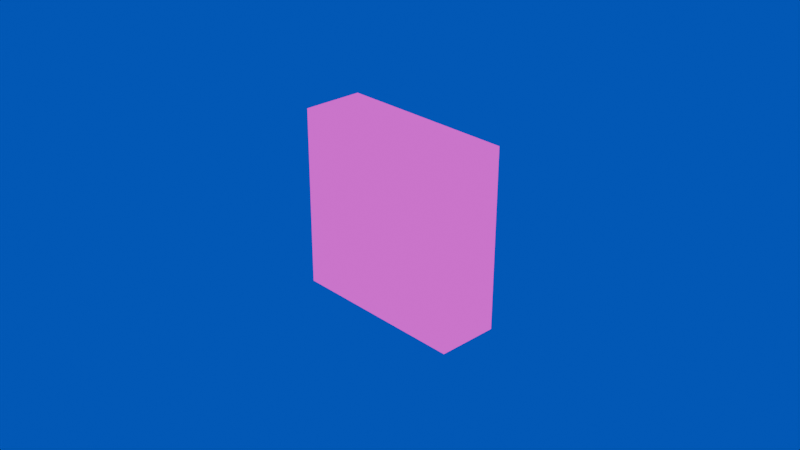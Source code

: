# Source: diskette.blend  (saved by Blender 5.0.119; exported with 4.5.12 LTS)
import bpy
from mathutils import Matrix  # noqa: F401  (used for matrix-valued properties, if any)

bpy.ops.wm.read_factory_settings(use_empty=True)
scene = bpy.context.scene
scene.name = 'Scene'

# ---- collections
col_collection = bpy.data.collections.new('Collection'); scene.collection.children.link(col_collection)

# ---- images (referenced by path relative to the original .blend; pixels are not part of the script)
import os
ASSET_DIR = os.environ.get("B2B_ASSET_DIR", "")  # directory of the original .blend (textures are referenced by path, not embedded)
HERE = os.path.dirname(os.path.abspath(__file__))  # packed textures are extracted next to this script under _unpacked/

def load_image(name, relpath, width, height, colorspace="sRGB"):
    """Load a texture the original file referenced (path relative to the .blend, or extracted next to this script)."""
    p = next((c for c in (os.path.join(HERE, relpath), os.path.join(ASSET_DIR, relpath)) if relpath and os.path.exists(c)), "")
    if p:
        img = bpy.data.images.load(p, check_existing=True)
        img.name = name
    else:  # same state as the original file: an image datablock whose file is absent (Cycles renders it pink)
        img = bpy.data.images.new(name, width, height)
        img.source = "FILE"
        img.filepath = "//" + (relpath or name)
    img.colorspace_settings.name = colorspace
    return img
img_diskette_texture_32_png = load_image('diskette-texture-32.png', 'diskette-texture-32.png', 1024, 1024, 'sRGB')

# ---- materials (node trees are filled in below, after node groups)
mat_diskette = bpy.data.materials.new('diskette')
mat_diskette.alpha_threshold = 0.0
mat_diskette.use_backface_culling_lightprobe_volume = False
mat_diskette.roughness = 0.5
mat_diskette.line_color = (0.0, 0.0, 0.0, 1.0)

# ---- material node trees
mat_diskette.use_nodes = True; mat_diskette.node_tree.nodes.clear()
_N = mat_diskette.node_tree.nodes; _L = mat_diskette.node_tree.links
n0 = _N.new('ShaderNodeOutputMaterial'); n0.name = 'Material Output'; n0.location = (200, 100)
n1 = _N.new('ShaderNodeTexImage'); n1.name = 'Image Texture'; n1.location = (-163, 115)
n1.image = img_diskette_texture_32_png
n1.interpolation = 'Closest'
n1.extension = 'MIRROR'
n2 = _N.new('ShaderNodeUVMap'); n2.name = 'UV Map'; n2.location = (-267, -187)
n2.uv_map = 'UVMap'
_L.new(n1.outputs[0], n0.inputs[0])
_L.new(n2.outputs[0], n1.inputs[0])
n0.is_active_output = True

# ---- world
world_world = bpy.data.worlds.new('World'); scene.world = world_world
world_world.use_nodes = True; world_world.node_tree.nodes.clear()
_N = world_world.node_tree.nodes; _L = world_world.node_tree.links
n0 = _N.new('ShaderNodeOutputWorld'); n0.name = 'World Output'; n0.location = (200, 100)
n1 = _N.new('ShaderNodeBackground'); n1.name = 'Background'; n1.location = (-200, 100)
n1.inputs[0].default_value = (0.0, 0.05751, 0.5577, 1.0)
_L.new(n1.outputs[0], n0.inputs[0])
n0.is_active_output = True
world_world.color = (0.05088, 0.05088, 0.05088)
world_world.sun_shadow_jitter_overblur = 0.0

# ---- cameras
cam_camera = bpy.data.cameras.new('Camera')
cam_camera.clip_end = 100.0
cam_camera.ortho_scale = 7.314

# ---- lights
light_light = bpy.data.lights.new('Light', 'POINT')
light_light.energy = 1000.0
light_light.shadow_soft_size = 0.1

# ---- meshes
me_cube = bpy.data.meshes.new('Cube')
me_cube.from_pydata([(-1.003, -1.0, -0.9973), (-0.9973, -1.0, 1.003), (0.9973, -1.0, -1.003), (1.003, -1.0, 0.9973), (-0.9973, 1.0, 1.003), (1.003, 1.0, 0.9973), (-1.003, 1.0, -0.9973), (0.9973, 1.0, -1.003), (-0.9973, 1.0, 1.003), (1.003, 1.0, 0.9973), (-1.003, 1.0, -0.9973), (0.9973, 1.0, -1.003)], [], [(6, 7, 2, 0), (1, 0, 2, 3), (3, 2, 7, 5), (5, 4, 1, 3), (4, 6, 0, 1), (9, 8, 4, 5), (8, 10, 6, 4), (11, 9, 5, 7), (10, 11, 7, 6), (11, 10, 8, 9)])
_uv = me_cube.uv_layers.new(name='UVMap')
_uv.uv.foreach_set('vector', [0.3331, 0.3331, 0.0001998, 0.3331, 0.0001998, 0.0001998, 0.3331, 0.0001998, 0.002228, 0.006099, 0.002228, 0.9939, 0.9917, 0.9939, 0.9917, 0.006099, 0.3393, 0.6393, 0.006415, 0.6393, 0.006415, 0.3064, 0.3393, 0.3064, 0.3367, 0.0001998, 0.6696, 0.0001997, 0.6696, 0.3331, 0.3367, 0.3331, 0.6702, 0.3081, 1.003, 0.3081, 1.003, 0.6411, 0.6702, 0.6411, 0.7778, 0.0001998, 0.6669, 0.0001998, 0.6669, 0.0001998, 0.7778, 0.0001998, 0.6669, 0.0009988, 0.6669, 0.0009988, 0.6669, 0.0009988, 0.6669, 0.0009988, 0.6669, 0.001398, 0.6669, 0.001398, 0.6669, 0.001398, 0.6669, 0.001398, 0.6669, 0.0005993, 0.7778, 0.0005993, 0.7778, 0.0005993, 0.6669, 0.0005993, 0.9951, 0.9916, 0.005206, 0.9916, 0.005205, 0.001756, 0.9951, 0.001756])
_ca = me_cube.color_attributes.new('Color', 'FLOAT_COLOR', 'POINT')
_ca.data.foreach_set('color', [0.0, 0.1272, 0.4869, 1.0, 0.0, 0.1272, 0.4869, 1.0, 0.0, 0.1272, 0.4869, 1.0, 0.0, 0.1272, 0.4869, 1.0, 0.0, 0.1272, 0.4869, 1.0, 0.0, 0.1272, 0.4869, 1.0, 0.0, 0.1272, 0.4869, 1.0, 0.0, 0.1272, 0.4869, 1.0, 0.0, 0.1272, 0.4869, 1.0, 0.0, 0.1272, 0.4869, 1.0, 0.0, 0.1272, 0.4869, 1.0, 0.0, 0.1272, 0.4869, 1.0])
me_cube.materials.append(mat_diskette)
me_cube.use_mirror_vertex_groups = False
me_cube.auto_texspace = False
me_cube.update()

# ---- objects
ob_cube = bpy.data.objects.new('Cube', me_cube)
ob_light = bpy.data.objects.new('Light', light_light)
ob_camera = bpy.data.objects.new('Camera', cam_camera)

# ---- transforms, parenting, visibility, modifiers, constraints
ob_cube.location = (0.0, 0.0, 0.0)
ob_cube.rotation_euler = (-0.0, 3.142, -0.0)
ob_cube.scale = (1.0, 0.34, 1.0)
ob_cube.lock_rotations_4d = False
ob_cube.empty_display_type = 'ARROWS'
ob_cube.show_texture_space = True
ob_cube.lineart.crease_threshold = 0.0
ob_light.location = (4.076, 1.005, 5.904)
ob_light.rotation_euler = (0.6503, 0.05522, 1.866)
ob_light.lock_rotations_4d = False
ob_light.empty_display_type = 'ARROWS'
ob_light.color = (0.0, 0.0, 0.0, 0.0)
ob_light.lineart.crease_threshold = 0.0
ob_camera.location = (7.359, -6.926, 4.958)
ob_camera.rotation_euler = (1.109, 0.0, 0.8149)
ob_camera.lock_rotations_4d = False
ob_camera.empty_display_type = 'ARROWS'
ob_camera.color = (0.0, 0.0, 0.0, 0.0)
ob_camera.display_type = 'WIRE'
ob_camera.lineart.crease_threshold = 0.0

# ---- collection membership
col_collection.objects.link(ob_cube)
col_collection.objects.link(ob_light)
col_collection.objects.link(ob_camera)

# ---- scene / render settings (as saved in the file)
scene.camera = ob_camera
scene.frame_start = 1; scene.frame_end = 250; scene.frame_set(1)
scene.render.engine = 'BLENDER_EEVEE_NEXT'
scene.render.bake_bias = 0.0
scene.render.bake_samples = 0
scene.cycles.sampling_pattern = 'TABULATED_SOBOL'
scene.eevee.use_volume_custom_range = False
bpy.context.view_layer.update()
